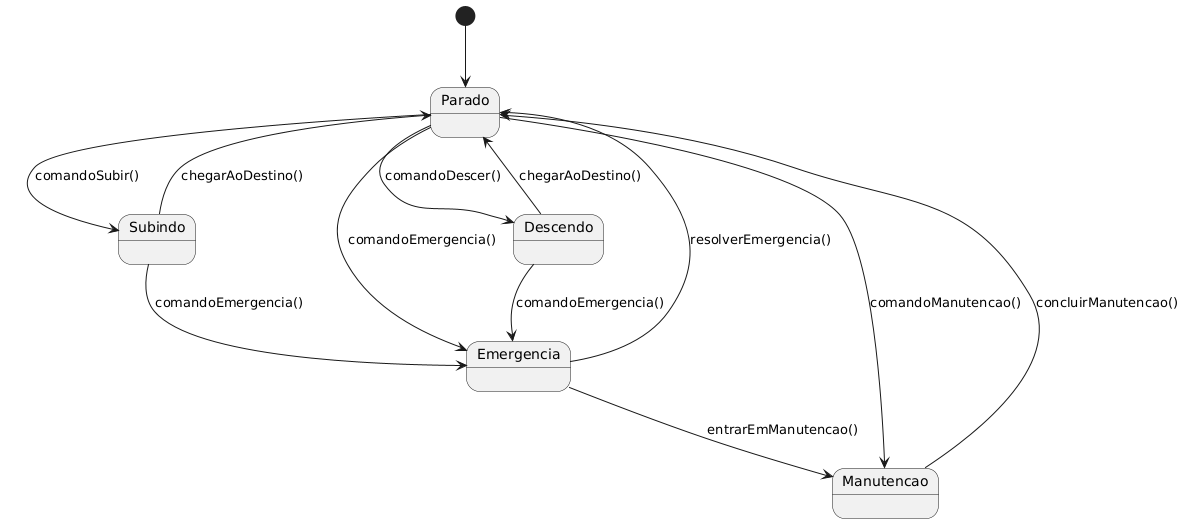

The diagram above was rendered by PlantUML. Its source (embedded in the PNG):
@startuml
[*] --> Parado

Parado --> Subindo : comandoSubir()
Parado --> Descendo : comandoDescer()
Parado --> Manutencao : comandoManutencao()
Parado --> Emergencia : comandoEmergencia()

Subindo --> Parado : chegarAoDestino()
Subindo --> Emergencia : comandoEmergencia()

Descendo --> Parado : chegarAoDestino()
Descendo --> Emergencia : comandoEmergencia()

Manutencao --> Parado : concluirManutencao()
Emergencia --> Parado : resolverEmergencia()

Emergencia --> Manutencao : entrarEmManutencao()
@enduml